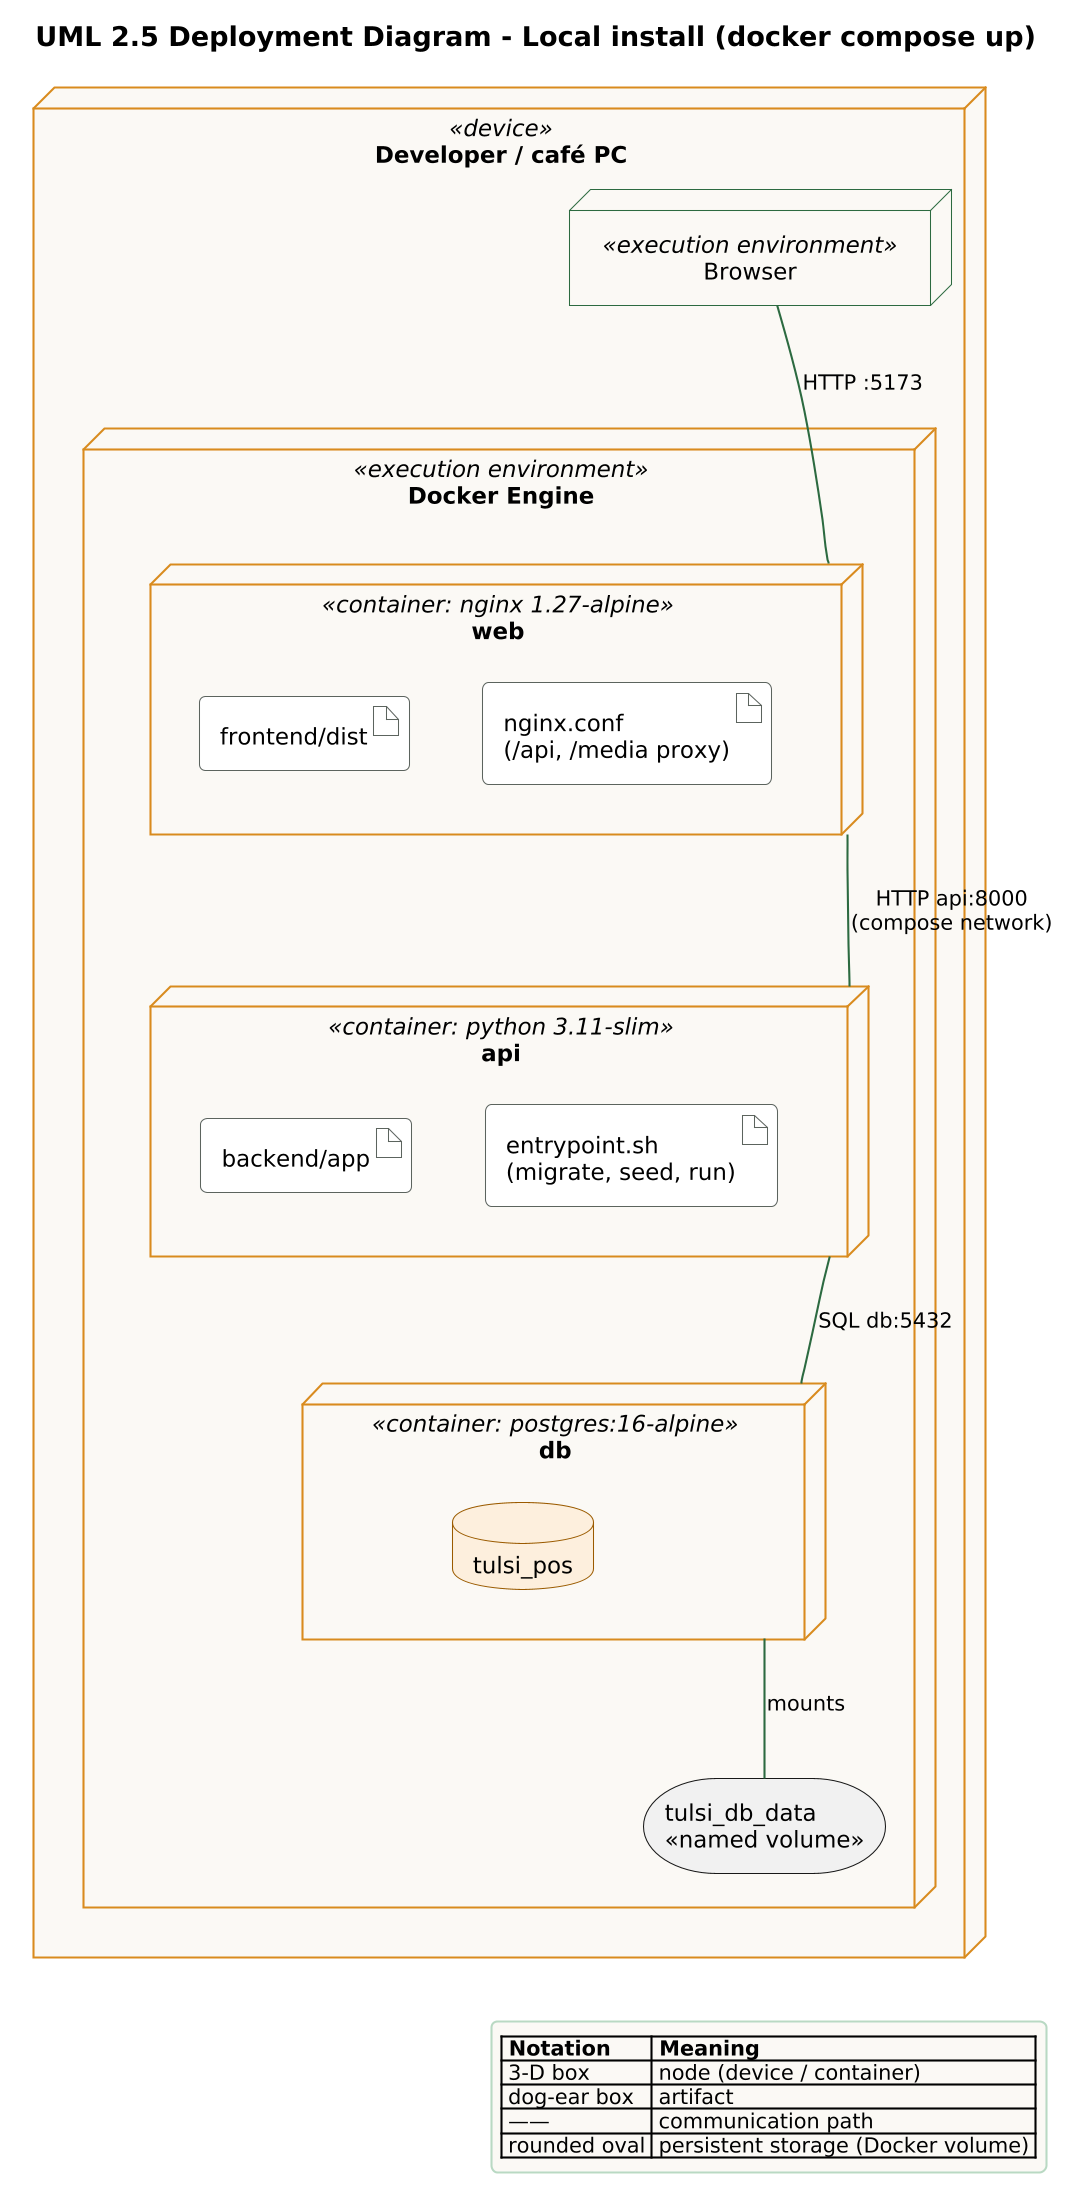

The diagram above was rendered by PlantUML. Its source (embedded in the PNG):
@startuml
!include _style.iuml
title UML 2.5 Deployment Diagram - Local install (docker compose up)

node "Developer / café PC" <<device>> {
  node "Docker Engine" <<execution environment>> {
    node "web" <<container: nginx 1.27-alpine>> as web {
      artifact "frontend/dist" as dist
      artifact "nginx.conf\n(/api, /media proxy)" as conf
    }
    node "api" <<container: python 3.11-slim>> as api {
      artifact "backend/app" as app
      artifact "entrypoint.sh\n(migrate, seed, run)" as ep
    }
    node "db" <<container: postgres:16-alpine>> as db {
      database "tulsi_pos" as tdb
    }
    storage "tulsi_db_data\n<<named volume>>" as vol
  }
  node "Browser" <<execution environment>> as br
}

br -- web : HTTP :5173
web -- api : HTTP api:8000\n(compose network)
api -- db : SQL db:5432
db -- vol : mounts

legend right
  |= Notation |= Meaning |
  | 3-D box | node (device / container) |
  | dog-ear box | artifact |
  | —— | communication path |
  | rounded oval | persistent storage (Docker volume) |
endlegend
@enduml